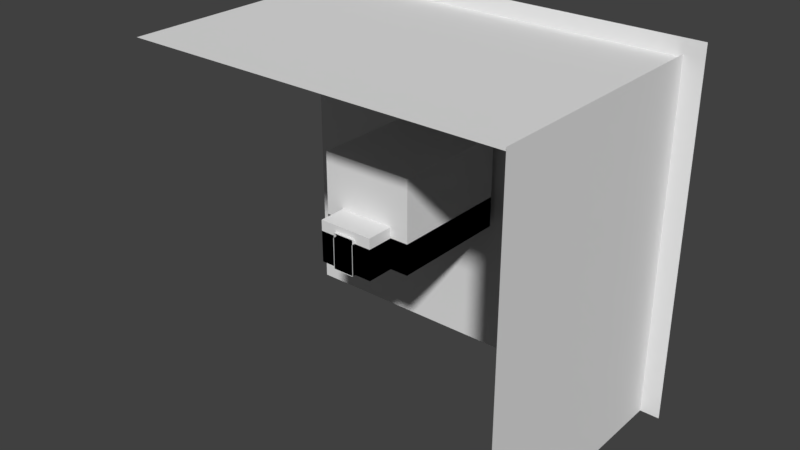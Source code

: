 # Source: Laboratory.blend  (saved by Blender 2.79.0; exported with 4.5.12 LTS)
import bpy
from mathutils import Matrix  # noqa: F401  (used for matrix-valued properties, if any)

bpy.ops.wm.read_factory_settings(use_empty=True)
scene = bpy.context.scene
scene.name = 'Scene'

# ---- collections
col_collection_1 = bpy.data.collections.new('Collection 1'); scene.collection.children.link(col_collection_1)
col_collection_2 = bpy.data.collections.new('Collection 2'); scene.collection.children.link(col_collection_2)

# ---- node groups
ng_auto_smooth = bpy.data.node_groups.new('Auto Smooth', 'GeometryNodeTree')
_s = ng_auto_smooth.interface.new_socket(name='Geometry', in_out='OUTPUT', socket_type='NodeSocketGeometry')
_s = ng_auto_smooth.interface.new_socket(name='Geometry', in_out='INPUT', socket_type='NodeSocketGeometry')
_s = ng_auto_smooth.interface.new_socket(name='Angle', in_out='INPUT', socket_type='NodeSocketFloat')
_s.subtype = 'ANGLE'
_s.min_value = 0.0
_s.max_value = 3.142
ng_auto_smooth.is_modifier = True
_N = ng_auto_smooth.nodes; _L = ng_auto_smooth.links
n0 = _N.new('NodeGroupOutput'); n0.name = 'Group Output'; n0.location = (480, -100)
n1 = _N.new('NodeGroupInput'); n1.name = 'Group Input'; n1.location = (-420, -300)
n2 = _N.new('NodeGroupInput'); n2.name = 'Group Input.001'; n2.location = (-60, -100)
n3 = _N.new('GeometryNodeSetShadeSmooth'); n3.name = 'Set Shade Smooth'; n3.location = (120, -100)
n3.domain = 'EDGE'
n4 = _N.new('GeometryNodeSetShadeSmooth'); n4.name = 'Set Shade Smooth.001'; n4.location = (300, -100)
n5 = _N.new('GeometryNodeInputMeshEdgeAngle'); n5.name = 'Edge Angle'; n5.location = (-420, -220)
n6 = _N.new('GeometryNodeInputEdgeSmooth'); n6.name = 'Is Edge Smooth'; n6.location = (-60, -160)
n7 = _N.new('GeometryNodeInputShadeSmooth'); n7.name = 'Is Face Smooth'; n7.location = (-240, -340)
n8 = _N.new('FunctionNodeBooleanMath'); n8.name = 'Boolean Math'; n8.location = (-60, -220)
n9 = _N.new('FunctionNodeCompare'); n9.name = 'Compare'; n9.location = (-240, -180)
n9.operation = 'LESS_EQUAL'
_L.new(n5.outputs[0], n9.inputs[0])
_L.new(n4.outputs[0], n0.inputs[0])
_L.new(n1.outputs[1], n9.inputs[1])
_L.new(n9.outputs[0], n8.inputs[0])
_L.new(n7.outputs[0], n8.inputs[1])
_L.new(n2.outputs[0], n3.inputs[0])
_L.new(n6.outputs[0], n3.inputs[1])
_L.new(n3.outputs[0], n4.inputs[0])
_L.new(n8.outputs[0], n3.inputs[2])
n0.is_active_output = True

# ---- world
world_world = bpy.data.worlds.new('World'); scene.world = world_world
world_world.color = (0.05088, 0.05088, 0.05088)
world_world.use_sun_shadow = False
world_world.sun_shadow_jitter_overblur = 0.0
world_world.cycles.sampling_method = 'MANUAL'

# ---- meshes
me_laboratory = bpy.data.meshes.new('Laboratory')
me_laboratory.from_pydata([(-3.0, -5.0, 0.0), (3.0, -5.0, 0.0), (-3.0, 3.0, 0.0), (3.0, 3.0, 0.0), (-3.0, 3.0, 6.0), (-3.0, -5.0, 6.0), (3.0, -5.0, 6.0), (3.0, 3.0, 6.0), (3.0, 3.0, 5.0), (3.0, -5.0, 5.0), (-3.0, -5.0, 5.0), (-3.0, 3.0, 5.0), (-0.5, 3.0, 5.0), (-1.2, 3.0, 5.0), (1.2, 3.0, 5.0), (0.5, 3.0, 5.0), (3.0, -5.0, 1.0), (-1.2, 3.0, 0.7), (3.0, 3.0, 1.0), (-0.5, 3.0, 0.7), (1.2, 3.0, 0.7), (0.5, 3.0, 0.7), (-0.5, 3.6, 0.7), (-0.5, 3.6, 5.0), (1.2, 3.6, 0.7), (1.2, 3.6, 5.0), (0.5, 3.6, 0.7), (0.5, 3.6, 5.0), (-1.2, 3.6, 5.0), (-1.2, 3.6, 0.7), (-1.1, 3.4, 4.9), (-1.1, 3.2, 4.9), (-0.6, 3.2, 4.9), (-0.6, 3.4, 4.9), (-1.1, 3.4, 0.8), (-1.1, 3.2, 0.8), (-0.6, 3.2, 0.8), (-0.6, 3.4, 0.8), (0.6, 3.4, 4.9), (0.6, 3.2, 4.9), (1.1, 3.2, 4.9), (1.1, 3.4, 4.9), (1.1, 3.4, 0.8), (1.1, 3.2, 0.8), (0.6, 3.2, 0.8), (0.6, 3.4, 0.8), (-3.0, -4.5, 0.0), (3.0, -2.25, 0.0), (3.0, -2.25, 6.0), (3.0, -2.25, 5.0), (-3.0, -2.5, 0.0), (-3.0, -2.5, 6.0), (-3.0, -2.5, 5.0), (3.0, -2.25, 1.0), (-3.0, -2.0, 0.0), (-3.0, -2.0, 6.0), (-3.0, -2.0, 5.0), (-3.0, 0.0, 0.0), (-3.0, 0.0, 6.0), (-3.0, 0.0, 5.0), (1.2, 3.0, 2.5), (-3.0, 3.0, 2.5), (-1.2, 3.0, 2.5), (1.2, 3.6, 2.5), (-1.2, 3.6, 2.5), (-1.1, 3.4, 2.5), (-1.1, 3.2, 2.5), (1.1, 3.4, 2.5), (1.1, 3.2, 2.5), (-3.0, -4.5, 2.5), (-3.0, -2.5, 2.5), (-3.0, -2.0, 2.5), (-3.0, 0.0, 2.5), (-3.4, -2.5, 0.0), (-3.4, -4.5, 0.0), (-3.4, -4.5, 2.5), (-3.4, -2.5, 2.5), (-3.4, 0.0, 0.0), (-3.4, -2.0, 0.0), (-3.4, -2.0, 2.5), (-3.4, 0.0, 2.5), (0.7, -5.0, 0.0), (-0.7, -5.0, 0.0), (0.0, 3.0, 0.0), (0.5, 3.0, 6.0), (-0.5, 3.0, 6.0), (0.0, -4.5, 0.0), (0.0, -4.5, 6.0), (0.0, -2.25, 6.0), (0.0, -2.25, 0.0), (0.0, 0.0, 0.0), (0.0, 0.0, 6.0), (-0.7, -7.0, 1.0), (0.7, -7.0, 1.0), (0.7, -7.0, 0.0), (-0.7, -7.0, 0.0), (-0.7, -7.0, 2.3), (0.7, -7.0, 2.3), (-0.7, -6.8, 1.0), (-0.7, -6.8, 0.0), (0.7, -6.8, 0.0), (0.7, -6.8, 1.0), (0.7, -6.8, 2.3), (-0.7, -6.8, 2.3), (1.8, -5.0, 1.0), (1.8, -5.0, 0.0), (1.8, -6.8, 1.0), (1.8, -6.8, 0.0), (-1.8, -5.0, 0.0), (-1.8, -6.8, 0.0), (-1.8, -6.8, 1.0), (1.056, -4.867, 0.0), (1.8, -6.8, 2.7), (1.8, -5.0, 2.7), (-1.8, -5.0, 2.7), (-1.8, -6.8, 2.7)], [], [(113, 9, 16), (85, 13, 12), (83, 17, 2), (58, 4, 85, 91), (8, 7, 84, 14), (3, 18, 20, 83), (21, 83, 20), (17, 83, 19), (91, 84, 7), (13, 85, 4, 11), (84, 85, 12, 15), (62, 13, 11, 61), (18, 8, 14, 60), (0, 108, 86, 46), (57, 90, 83, 2), (19, 83, 21), (81, 105, 86), (12, 19, 21, 15), (62, 17, 35, 66), (15, 21, 44, 39), (21, 20, 43, 44), (14, 15, 39, 40), (45, 42, 24, 26), (12, 13, 31, 32), (34, 37, 22, 29), (17, 19, 36, 35), (38, 45, 26, 27), (37, 33, 23, 22), (19, 12, 32, 36), (33, 30, 28, 23), (67, 41, 25, 63), (60, 14, 40, 68), (41, 38, 27, 25), (37, 34, 35, 36), (33, 37, 36, 32), (65, 30, 31, 66), (30, 33, 32, 31), (67, 42, 43, 68), (45, 38, 39, 44), (42, 45, 44, 43), (38, 41, 40, 39), (65, 34, 29, 64), (57, 72, 80, 77), (70, 52, 10, 69), (84, 15, 14), (90, 3, 83), (52, 51, 5, 10), (56, 55, 51, 52), (71, 56, 52, 70), (1, 16, 53, 47), (16, 9, 49, 53), (46, 86, 89, 50), (5, 51, 88, 87), (87, 88, 48, 6), (9, 6, 48, 49), (69, 46, 74, 75), (72, 59, 56, 71), (59, 58, 55, 56), (50, 89, 54), (51, 55, 88), (89, 47, 3, 90), (11, 4, 58, 59), (61, 11, 59, 72), (47, 53, 18, 3), (53, 49, 8, 18), (54, 89, 90, 57), (55, 58, 91, 88), (88, 91, 7, 48), (49, 48, 7, 8), (2, 61, 72, 57), (54, 71, 70, 50), (54, 57, 77, 78), (30, 65, 64, 28), (41, 67, 68, 40), (34, 65, 66, 35), (20, 60, 68, 43), (42, 67, 63, 24), (13, 62, 66, 31), (86, 105, 1), (46, 69, 10, 0), (18, 60, 20), (17, 62, 61, 2), (86, 1, 47, 89), (77, 80, 79, 78), (73, 76, 75, 74), (46, 50, 73, 74), (71, 54, 78, 79), (70, 69, 75, 76), (50, 70, 76, 73), (72, 71, 79, 80), (101, 100, 94, 93), (99, 98, 92, 95), (91, 85, 84), (10, 5, 6, 9), (81, 86, 82), (5, 87, 6), (9, 113, 114, 10), (1, 105, 104, 16), (102, 101, 93, 97), (100, 99, 95, 94), (98, 103, 96, 92), (103, 102, 97, 96), (103, 98, 110, 115), (81, 82, 99, 100), (101, 102, 112, 106), (99, 82, 108, 109), (100, 101, 106, 107), (113, 104, 106, 112), (104, 105, 107, 106), (81, 100, 107, 105), (108, 114, 115, 110), (108, 110, 109), (98, 99, 109, 110), (16, 104, 113), (86, 108, 82), (10, 114, 108, 0), (114, 113, 112, 115), (102, 103, 115, 112)])
_uv = me_laboratory.uv_layers.new(name='UVMap')
_uv.uv.foreach_set('vector', [0.8649, 0.1699, 0.9218, 0.05857, 0.9218, 0.2522, 0.8033, 0.3209, 0.8365, 0.3693, 0.8033, 0.3693, 0.7796, 0.6113, 0.8365, 0.5774, 0.9218, 0.6113, 0.009953, 0.6597, 0.009953, 0.5145, 0.1284, 0.5145, 0.1521, 0.6597, 0.6374, 0.3693, 0.6374, 0.3209, 0.7559, 0.3209, 0.7227, 0.3693, 0.6374, 0.6113, 0.6374, 0.5629, 0.7227, 0.5774, 0.7796, 0.6113, 0.7559, 0.5774, 0.7796, 0.6113, 0.7227, 0.5774, 0.8365, 0.5774, 0.7796, 0.6113, 0.8033, 0.5774, 0.1521, 0.6597, 0.1758, 0.5145, 0.2943, 0.5145, 0.8365, 0.3693, 0.8033, 0.3209, 0.9218, 0.3209, 0.9218, 0.3693, 0.7559, 0.3209, 0.8033, 0.3209, 0.8033, 0.3693, 0.7559, 0.3693, 0.8365, 0.4903, 0.8365, 0.3693, 0.9218, 0.3693, 0.9218, 0.4903, 0.6374, 0.5629, 0.6374, 0.3693, 0.7227, 0.3693, 0.7227, 0.4903, 0.02891, 0.107, 0.08578, 0.107, 0.1711, 0.1312, 0.02891, 0.1312, 0.02891, 0.349, 0.1711, 0.349, 0.1711, 0.4942, 0.02891, 0.4942, 0.8033, 0.5774, 0.7796, 0.6113, 0.7559, 0.5774, 0.2043, 0.107, 0.2564, 0.107, 0.1711, 0.1312, 0.8033, 0.3693, 0.8033, 0.5774, 0.7559, 0.5774, 0.7559, 0.3693, 0.9417, 0.09729, 0.9417, 0.01016, 0.9512, 0.015, 0.9512, 0.09729, 0.9417, 0.4468, 0.9417, 0.2386, 0.9512, 0.2435, 0.9512, 0.4419, 0.08673, 0.9221, 0.08673, 0.956, 0.07725, 0.9511, 0.07725, 0.9269, 0.1066, 0.956, 0.1066, 0.9221, 0.1161, 0.9269, 0.1161, 0.9511, 0.06777, 0.9269, 0.06777, 0.9511, 0.05829, 0.956, 0.05829, 0.9221, 0.1834, 0.9221, 0.1834, 0.956, 0.1739, 0.9511, 0.1739, 0.9269, 0.01943, 0.9269, 0.01943, 0.9511, 0.009953, 0.956, 0.009953, 0.9221, 0.03839, 0.9221, 0.03839, 0.956, 0.02891, 0.9511, 0.02891, 0.9269, 0.9607, 0.4419, 0.9607, 0.2435, 0.9701, 0.2386, 0.9701, 0.4468, 0.9578, 0.8349, 0.9578, 0.6365, 0.9673, 0.6317, 0.9673, 0.8398, 0.9389, 0.8398, 0.9389, 0.6317, 0.9483, 0.6365, 0.9483, 0.8349, 0.1645, 0.9269, 0.1645, 0.9511, 0.155, 0.956, 0.155, 0.9221, 0.9095, 0.7527, 0.9095, 0.6365, 0.919, 0.6317, 0.919, 0.7527, 0.8905, 0.7527, 0.8905, 0.6317, 0.9, 0.6365, 0.9, 0.7527, 0.1256, 0.9511, 0.1256, 0.9269, 0.1351, 0.9221, 0.1351, 0.956, 0.01943, 0.9511, 0.01943, 0.9269, 0.02891, 0.9269, 0.02891, 0.9511, 0.9578, 0.6365, 0.9578, 0.8349, 0.9483, 0.8349, 0.9483, 0.6365, 0.9607, 0.09729, 0.9607, 0.2135, 0.9512, 0.2135, 0.9512, 0.09729, 0.1645, 0.9511, 0.1645, 0.9269, 0.1739, 0.9269, 0.1739, 0.9511, 0.9095, 0.7527, 0.9095, 0.8349, 0.9, 0.8349, 0.9, 0.7527, 0.9607, 0.2435, 0.9607, 0.4419, 0.9512, 0.4419, 0.9512, 0.2435, 0.06777, 0.9511, 0.06777, 0.9269, 0.07725, 0.9269, 0.07725, 0.9511, 0.1256, 0.9269, 0.1256, 0.9511, 0.1161, 0.9511, 0.1161, 0.9269, 0.9607, 0.09729, 0.9607, 0.015, 0.9701, 0.01016, 0.9701, 0.09729, 0.8479, 0.9472, 0.8479, 0.8262, 0.8668, 0.8262, 0.8668, 0.9472, 0.4991, 0.1312, 0.3806, 0.1312, 0.3806, 0.01016, 0.4991, 0.03437, 0.7559, 0.3209, 0.7559, 0.3693, 0.7227, 0.3693, 0.1711, 0.349, 0.3133, 0.4942, 0.1711, 0.4942, 0.3806, 0.1312, 0.3332, 0.1312, 0.3332, 0.01016, 0.3806, 0.01016, 0.3806, 0.1554, 0.3332, 0.1554, 0.3332, 0.1312, 0.3806, 0.1312, 0.4991, 0.1554, 0.3806, 0.1554, 0.3806, 0.1312, 0.4991, 0.1312, 0.6175, 0.8049, 0.5701, 0.8049, 0.5701, 0.6718, 0.6175, 0.6718, 0.5701, 0.8049, 0.3806, 0.8049, 0.3806, 0.6718, 0.5701, 0.6718, 0.02891, 0.1312, 0.1711, 0.1312, 0.1711, 0.2401, 0.02891, 0.228, 0.009953, 0.9017, 0.009953, 0.7807, 0.1521, 0.7686, 0.1521, 0.8775, 0.1521, 0.8775, 0.1521, 0.7686, 0.2943, 0.7686, 0.2943, 0.9017, 0.3806, 0.8049, 0.3332, 0.8049, 0.3332, 0.6718, 0.3806, 0.6718, 0.9095, 0.8601, 0.9095, 0.9811, 0.8905, 0.9811, 0.8905, 0.8601, 0.4991, 0.2522, 0.3806, 0.2522, 0.3806, 0.1554, 0.4991, 0.1554, 0.3806, 0.2522, 0.3332, 0.2522, 0.3332, 0.1554, 0.3806, 0.1554, 0.02891, 0.228, 0.1711, 0.2401, 0.02891, 0.2522, 0.009953, 0.7807, 0.009953, 0.7565, 0.1521, 0.7686, 0.1711, 0.2401, 0.3133, 0.2401, 0.3133, 0.4942, 0.1711, 0.349, 0.3806, 0.3974, 0.3332, 0.3974, 0.3332, 0.2522, 0.3806, 0.2522, 0.4991, 0.3974, 0.3806, 0.3974, 0.3806, 0.2522, 0.4991, 0.2522, 0.6175, 0.6718, 0.5701, 0.6718, 0.5701, 0.4177, 0.6175, 0.4177, 0.5701, 0.6718, 0.3806, 0.6718, 0.3806, 0.4177, 0.5701, 0.4177, 0.02891, 0.2522, 0.1711, 0.2401, 0.1711, 0.349, 0.02891, 0.349, 0.009953, 0.7565, 0.009953, 0.6597, 0.1521, 0.6597, 0.1521, 0.7686, 0.1521, 0.7686, 0.1521, 0.6597, 0.2943, 0.5145, 0.2943, 0.7686, 0.3806, 0.6718, 0.3332, 0.6718, 0.3332, 0.4177, 0.3806, 0.4177, 0.6175, 0.3974, 0.4991, 0.3974, 0.4991, 0.2522, 0.6175, 0.2522, 0.6175, 0.1554, 0.4991, 0.1554, 0.4991, 0.1312, 0.6175, 0.1312, 0.02891, 0.2522, 0.02891, 0.349, 0.009953, 0.349, 0.009953, 0.2522, 0.9607, 0.2135, 0.9607, 0.09729, 0.9701, 0.09729, 0.9701, 0.2183, 0.9095, 0.6365, 0.9095, 0.7527, 0.9, 0.7527, 0.9, 0.6365, 0.9607, 0.015, 0.9607, 0.09729, 0.9512, 0.09729, 0.9512, 0.015, 0.8905, 0.8398, 0.8905, 0.7527, 0.9, 0.7527, 0.9, 0.8349, 0.9095, 0.8349, 0.9095, 0.7527, 0.919, 0.7527, 0.919, 0.8398, 0.9417, 0.2183, 0.9417, 0.09729, 0.9512, 0.09729, 0.9512, 0.2135, 0.1711, 0.1312, 0.2564, 0.107, 0.3133, 0.107, 0.6175, 0.03437, 0.4991, 0.03437, 0.3806, 0.01016, 0.6175, 0.01016, 0.6374, 0.5629, 0.7227, 0.4903, 0.7227, 0.5774, 0.8365, 0.5774, 0.8365, 0.4903, 0.9218, 0.4903, 0.9218, 0.6113, 0.1711, 0.1312, 0.3133, 0.107, 0.3133, 0.2401, 0.1711, 0.2401, 0.4479, 0.9463, 0.4479, 0.8253, 0.5427, 0.8253, 0.5427, 0.9463, 0.428, 0.8253, 0.428, 0.9463, 0.3332, 0.9463, 0.3332, 0.8253, 0.02891, 0.1312, 0.02891, 0.228, 0.009953, 0.228, 0.009953, 0.1312, 0.5815, 0.8253, 0.5815, 0.9463, 0.5626, 0.9463, 0.5626, 0.8253, 0.9872, 0.8601, 0.9872, 0.9569, 0.9682, 0.9569, 0.9682, 0.8601, 0.9417, 0.5881, 0.9417, 0.4671, 0.9607, 0.4671, 0.9607, 0.5881, 0.9483, 0.8601, 0.9483, 0.9569, 0.9294, 0.9569, 0.9294, 0.8601, 0.6109, 0.8882, 0.6109, 0.9366, 0.6014, 0.9366, 0.6014, 0.8882, 0.9806, 0.5784, 0.9806, 0.53, 0.99, 0.53, 0.99, 0.5784, 0.1521, 0.6597, 0.1284, 0.5145, 0.1758, 0.5145, 0.6374, 0.05857, 0.6374, 0.01016, 0.9218, 0.01016, 0.9218, 0.05857, 0.2043, 0.107, 0.1711, 0.1312, 0.1379, 0.107, 0.009953, 0.9017, 0.1521, 0.8775, 0.2943, 0.9017, 0.9218, 0.05857, 0.8649, 0.1699, 0.6943, 0.1699, 0.6374, 0.05857, 0.9218, 0.3006, 0.8649, 0.3006, 0.8649, 0.2522, 0.9218, 0.2522, 0.6109, 0.8253, 0.6109, 0.8882, 0.6014, 0.8882, 0.6014, 0.8253, 0.2043, 0.01985, 0.1379, 0.01985, 0.1379, 0.01016, 0.2043, 0.01016, 0.9806, 0.53, 0.9806, 0.4671, 0.99, 0.4671, 0.99, 0.53, 0.2128, 0.9221, 0.2128, 0.9898, 0.2033, 0.9898, 0.2033, 0.9221, 0.6564, 0.7527, 0.718, 0.7527, 0.718, 0.8059, 0.6374, 0.8059, 0.2043, 0.107, 0.1379, 0.107, 0.1379, 0.01985, 0.2043, 0.01985, 0.718, 0.6849, 0.6564, 0.6849, 0.6374, 0.6317, 0.718, 0.6317, 0.1379, 0.01985, 0.1379, 0.107, 0.08578, 0.107, 0.08578, 0.01985, 0.7654, 0.6849, 0.718, 0.6849, 0.718, 0.6317, 0.7654, 0.6317, 0.828, 0.8262, 0.828, 0.9085, 0.7427, 0.9085, 0.7427, 0.8262, 0.828, 0.9085, 0.828, 0.9569, 0.7427, 0.9569, 0.7427, 0.9085, 0.2043, 0.107, 0.2043, 0.01985, 0.2564, 0.01985, 0.2564, 0.107, 0.6374, 0.9569, 0.6374, 0.8262, 0.7227, 0.8262, 0.7227, 0.9085, 0.6374, 0.9569, 0.7227, 0.9085, 0.7227, 0.9569, 0.718, 0.7527, 0.7654, 0.7527, 0.7654, 0.8059, 0.718, 0.8059, 0.9218, 0.2522, 0.8649, 0.2522, 0.8649, 0.1699, 0.1711, 0.1312, 0.08578, 0.107, 0.1379, 0.107, 0.6374, 0.05857, 0.6943, 0.1699, 0.6943, 0.3006, 0.6374, 0.3006, 0.8706, 0.6317, 0.8706, 0.8059, 0.7853, 0.8059, 0.7853, 0.6317, 0.6564, 0.6849, 0.6564, 0.7527, 0.6374, 0.8059, 0.6374, 0.6317])
me_laboratory.use_remesh_preserve_volume = False
me_laboratory.use_remesh_preserve_attributes = False
me_laboratory.use_mirror_vertex_groups = False
me_laboratory.update()
me_collider_laboratory = bpy.data.meshes.new('Collider_Laboratory')
me_collider_laboratory.from_pydata([(-3.0, 3.0, 0.0), (3.0, 3.0, 0.0), (-0.7, -7.05, 0.0), (0.7, -7.05, 0.0), (0.0, 3.0, 0.0), (-3.0, -5.0, 0.0), (3.0, -5.0, 0.0), (-1.8, -5.0, 0.0), (1.8, -5.0, 0.0), (-3.0, -5.0, 2.0), (0.7, -7.05, 2.0), (-0.7, -7.05, 2.0), (3.0, -5.0, 2.0), (-1.8, -5.0, 2.0), (1.8, -5.0, 2.0), (-3.0, 3.0, 2.0), (3.0, 3.0, 2.0), (0.0, 3.0, 2.0), (-0.7, -6.8, 0.0), (0.7, -6.8, 0.0), (-0.7, -6.8, 2.0), (0.7, -6.8, 2.0), (-1.8, -6.8, 0.0), (1.8, -6.8, 0.0), (-1.8, -6.8, 2.0), (1.8, -6.8, 2.0)], [], [(8, 6, 1, 4), (5, 7, 4, 0), (7, 8, 4), (22, 23, 8, 7), (7, 5, 9, 13), (19, 3, 10, 21), (6, 8, 14, 12), (22, 7, 13, 24), (1, 6, 12, 16), (5, 0, 15, 9), (4, 1, 16, 17), (0, 4, 17, 15), (2, 18, 20, 11), (23, 19, 21, 25), (2, 3, 19, 18), (8, 23, 25, 14), (18, 22, 24, 20), (18, 19, 23, 22)])
me_collider_laboratory.use_remesh_preserve_volume = False
me_collider_laboratory.use_remesh_preserve_attributes = False
me_collider_laboratory.use_mirror_vertex_groups = False
me_collider_laboratory.update()
me_lightblocker = bpy.data.meshes.new('LightBlocker')
me_lightblocker.from_pydata([(14.0, 3.6, -9.0), (14.0, 3.6, 13.19), (14.0, -12.0, 13.19), (14.0, -12.0, -9.0)], [], [(1, 2, 3, 0)])
_uv = me_lightblocker.uv_layers.new(name='UVMap')
_uv.uv.foreach_set('vector', [0.6061, 0.9951, 0.3142, 0.9951, 0.3142, 0.5262, 0.6061, 0.5262])
me_lightblocker.use_remesh_preserve_volume = False
me_lightblocker.use_remesh_preserve_attributes = False
me_lightblocker.use_mirror_vertex_groups = False
me_lightblocker.update()
me_lightblocker_002 = bpy.data.meshes.new('LightBlocker.002')
me_lightblocker_002.from_pydata([(-0.5, 3.6, 0.7), (-0.5, 3.6, 5.0), (1.2, 3.6, 0.7), (1.2, 3.6, 5.0), (0.5, 3.6, 0.7), (0.5, 3.6, 5.0), (-1.2, 3.6, 5.0), (-1.2, 3.6, 0.7), (0.0, 3.6, -9.0), (15.23, 3.6, -9.0), (-11.6, 3.6, -9.0), (0.0, 3.6, 14.05), (15.23, 3.6, 14.05), (-11.6, 3.6, 14.05), (1.2, 3.6, 2.5), (-1.2, 3.6, 2.5)], [], [(1, 5, 4, 0), (14, 3, 12), (15, 7, 13), (7, 0, 8), (13, 7, 8, 10), (2, 12, 9, 8), (4, 2, 8), (0, 4, 8), (5, 1, 11), (3, 5, 11), (1, 6, 11), (6, 13, 11), (12, 3, 11), (6, 15, 13), (2, 14, 12)])
_uv = me_lightblocker_002.uv_layers.new(name='UVMap')
_uv.uv.foreach_set('vector', [0.154, 0.3139, 0.154, 0.2926, 0.2345, 0.2926, 0.2345, 0.3139, 0.2008, 0.2777, 0.154, 0.2777, 0.004304, 0.004902, 0.2008, 0.3289, 0.2345, 0.3289, 0.004304, 0.5164, 0.2345, 0.3289, 0.2345, 0.3139, 0.416, 0.3033, 0.004304, 0.5164, 0.2345, 0.3289, 0.416, 0.3033, 0.416, 0.5164, 0.2345, 0.2777, 0.004304, 0.004902, 0.416, 0.004902, 0.416, 0.3033, 0.2345, 0.2926, 0.2345, 0.2777, 0.416, 0.3033, 0.2345, 0.3139, 0.2345, 0.2926, 0.416, 0.3033, 0.154, 0.2926, 0.154, 0.3139, 0.004304, 0.3033, 0.154, 0.2777, 0.154, 0.2926, 0.004304, 0.3033, 0.154, 0.3139, 0.154, 0.3289, 0.004304, 0.3033, 0.154, 0.3289, 0.004304, 0.5164, 0.004304, 0.3033, 0.004304, 0.004902, 0.154, 0.2777, 0.004304, 0.3033, 0.154, 0.3289, 0.2008, 0.3289, 0.004304, 0.5164, 0.2345, 0.2777, 0.2008, 0.2777, 0.004304, 0.004902])
me_lightblocker_002.use_remesh_preserve_volume = False
me_lightblocker_002.use_remesh_preserve_attributes = False
me_lightblocker_002.use_mirror_vertex_groups = False
me_lightblocker_002.update()
me_lightblocker_003 = bpy.data.meshes.new('LightBlocker.003')
me_lightblocker_003.from_pydata([(14.0, 3.6, 13.0), (-10.0, 3.6, 13.0), (14.0, -12.0, 13.0), (-10.0, -12.0, 13.0)], [], [(0, 1, 3, 2)])
_uv = me_lightblocker_003.uv_layers.new(name='UVMap')
_uv.uv.foreach_set('vector', [0.4246, 0.5164, 0.4246, 0.004902, 0.7165, 0.004902, 0.7165, 0.5164])
me_lightblocker_003.use_remesh_preserve_volume = False
me_lightblocker_003.use_remesh_preserve_attributes = False
me_lightblocker_003.use_mirror_vertex_groups = False
me_lightblocker_003.update()

# ---- objects
ob_laboratory = bpy.data.objects.new('Laboratory', me_laboratory)
ob_collider_laboratory = bpy.data.objects.new('Collider_Laboratory', me_collider_laboratory)
ob_lightblockers = bpy.data.objects.new('LightBlockers', None)
ob_lightblocker = bpy.data.objects.new('LightBlocker', me_lightblocker)
ob_lightblocker_002 = bpy.data.objects.new('LightBlocker.002', me_lightblocker_002)
ob_lightblocker_003 = bpy.data.objects.new('LightBlocker.003', me_lightblocker_003)

# ---- transforms, parenting, visibility, modifiers, constraints
ob_laboratory.location = (0.0, 0.0, 0.0)
ob_laboratory.lineart.crease_threshold = 0.0
_m = ob_laboratory.modifiers.new('Auto Smooth', 'NODES')
_m.node_group = ng_auto_smooth
_gi = [s.identifier for s in ng_auto_smooth.interface.items_tree if s.item_type == 'SOCKET' and s.in_out == 'INPUT']
_m[_gi[1]] = 0.5236  # Angle
ob_collider_laboratory.parent = ob_laboratory
ob_collider_laboratory.location = (0.0, 0.0, 0.0)
ob_collider_laboratory.lineart.crease_threshold = 0.0
ob_lightblockers.parent = ob_laboratory
ob_lightblockers.location = (0.0, 0.0, 0.0)
ob_lightblockers.empty_image_offset = (0.0, 0.0)
ob_lightblockers.lineart.crease_threshold = 0.0
ob_lightblocker.parent = ob_lightblockers
ob_lightblocker.location = (0.0, 0.0, 0.0)
ob_lightblocker.lineart.crease_threshold = 0.0
_m = ob_lightblocker.modifiers.new('Auto Smooth', 'NODES')
_m.node_group = ng_auto_smooth
_gi = [s.identifier for s in ng_auto_smooth.interface.items_tree if s.item_type == 'SOCKET' and s.in_out == 'INPUT']
_m[_gi[1]] = 0.5236  # Angle
ob_lightblocker_002.parent = ob_lightblockers
ob_lightblocker_002.location = (0.0, 0.0, 0.0)
ob_lightblocker_002.lineart.crease_threshold = 0.0
_m = ob_lightblocker_002.modifiers.new('Auto Smooth', 'NODES')
_m.node_group = ng_auto_smooth
_gi = [s.identifier for s in ng_auto_smooth.interface.items_tree if s.item_type == 'SOCKET' and s.in_out == 'INPUT']
_m[_gi[1]] = 0.5236  # Angle
ob_lightblocker_003.parent = ob_lightblockers
ob_lightblocker_003.location = (0.0, 0.0, 0.0)
ob_lightblocker_003.lineart.crease_threshold = 0.0
_m = ob_lightblocker_003.modifiers.new('Auto Smooth', 'NODES')
_m.node_group = ng_auto_smooth
_gi = [s.identifier for s in ng_auto_smooth.interface.items_tree if s.item_type == 'SOCKET' and s.in_out == 'INPUT']
_m[_gi[1]] = 0.5236  # Angle

# ---- collection membership
col_collection_1.objects.link(ob_laboratory)
col_collection_1.objects.link(ob_collider_laboratory)
col_collection_2.objects.link(ob_lightblockers)
col_collection_2.objects.link(ob_lightblocker)
col_collection_2.objects.link(ob_lightblocker_002)
col_collection_2.objects.link(ob_lightblocker_003)

# ---- scene / render settings (as saved in the file)
scene.frame_start = 1; scene.frame_end = 250; scene.frame_set(0)
scene.render.engine = 'BLENDER_EEVEE_NEXT'
scene.render.resolution_percentage = 50
scene.render.dither_intensity = 0.0
scene.cycles.use_denoising = False
scene.cycles.samples = 128
scene.cycles.sampling_pattern = 'TABULATED_SOBOL'
scene.cycles.use_adaptive_sampling = False
scene.cycles.use_light_tree = False
scene.cycles.blur_glossy = 0.0
scene.cycles.sample_clamp_indirect = 0.0
scene.view_settings.view_transform = 'Standard'
bpy.context.view_layer.update()

# ---- added for rendering (the .blend has no active camera and no usable light): camera, sun
cam_auto = bpy.data.cameras.new('AutoCamera')
cam_auto.lens = 50.0
cam_auto.sensor_width = 36.0
cam_auto.clip_end = 1000.0
ob_auto_camera = bpy.data.objects.new('AutoCamera', cam_auto)
scene.collection.objects.link(ob_auto_camera)
ob_auto_camera.location = (37.5885, -47.1254, 31.1424)
ob_auto_camera.rotation_euler = (1.09748, -7.21219e-08, 0.694738)
scene.camera = ob_auto_camera
light_auto_sun = bpy.data.lights.new('AutoSun', 'SUN')
light_auto_sun.energy = 3.0
light_auto_sun.angle = 0.0523599
ob_auto_sun = bpy.data.objects.new('AutoSun', light_auto_sun)
scene.collection.objects.link(ob_auto_sun)
ob_auto_sun.rotation_euler = (0.872665, 0.174533, 0.523599)
bpy.context.view_layer.update()
